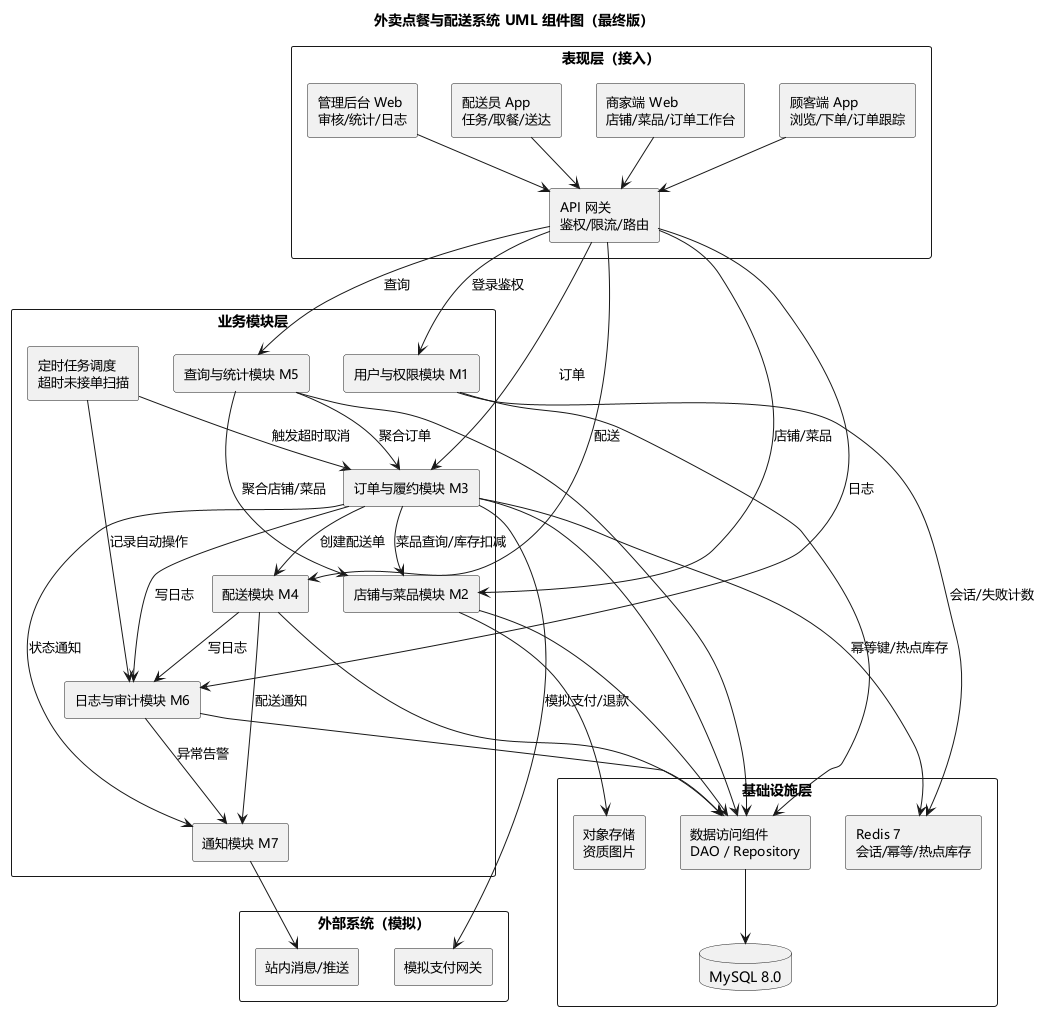

The diagram above was rendered by PlantUML. Its source (embedded in the PNG):
@startuml
skinparam defaultFontName "Microsoft YaHei"
skinparam backgroundColor #FFFFFF
skinparam shadowing false
skinparam componentStyle rectangle
skinparam componentFontSize 13
skinparam packageStyle rectangle
skinparam nodesep 35
skinparam ranksep 50
top to bottom direction

title 外卖点餐与配送系统 UML 组件图（最终版）

package "表现层（接入）" {
  [顾客端 App\n浏览/下单/订单跟踪] as CApp
  [商家端 Web\n店铺/菜品/订单工作台] as MWeb
  [配送员 App\n任务/取餐/送达] as DApp
  [管理后台 Web\n审核/统计/日志] as AWeb
  [API 网关\n鉴权/限流/路由] as GW
}

package "业务模块层" {
  [用户与权限模块 M1] as M1
  [店铺与菜品模块 M2] as M2
  [订单与履约模块 M3] as M3
  [配送模块 M4] as M4
  [查询与统计模块 M5] as M5
  [日志与审计模块 M6] as M6
  [通知模块 M7] as M7
  [定时任务调度\n超时未接单扫描] as SCH
}

package "基础设施层" {
  [数据访问组件\nDAO / Repository] as DAO
  database "MySQL 8.0" as DB
  [Redis 7\n会话/幂等/热点库存] as RDS
  [对象存储\n资质图片] as OSS
}

package "外部系统（模拟）" {
  [模拟支付网关] as PAY
  [站内消息/推送] as PUSH
}

CApp --> GW
MWeb --> GW
DApp --> GW
AWeb --> GW

GW --> M1 : 登录鉴权
GW --> M2 : 店铺/菜品
GW --> M3 : 订单
GW --> M4 : 配送
GW --> M5 : 查询
GW --> M6 : 日志

M3 --> M2 : 菜品查询/库存扣减
M3 --> M4 : 创建配送单
M3 --> M6 : 写日志
M3 --> M7 : 状态通知
M3 --> PAY : 模拟支付/退款
M4 --> M6 : 写日志
M4 --> M7 : 配送通知
M5 --> M2 : 聚合店铺/菜品
M5 --> M3 : 聚合订单
SCH --> M3 : 触发超时取消
SCH --> M6 : 记录自动操作
M6 --> M7 : 异常告警
M7 --> PUSH

M1 --> DAO
M2 --> DAO
M3 --> DAO
M4 --> DAO
M5 --> DAO
M6 --> DAO
DAO --> DB
M1 --> RDS : 会话/失败计数
M3 --> RDS : 幂等键/热点库存
M2 --> OSS

@enduml